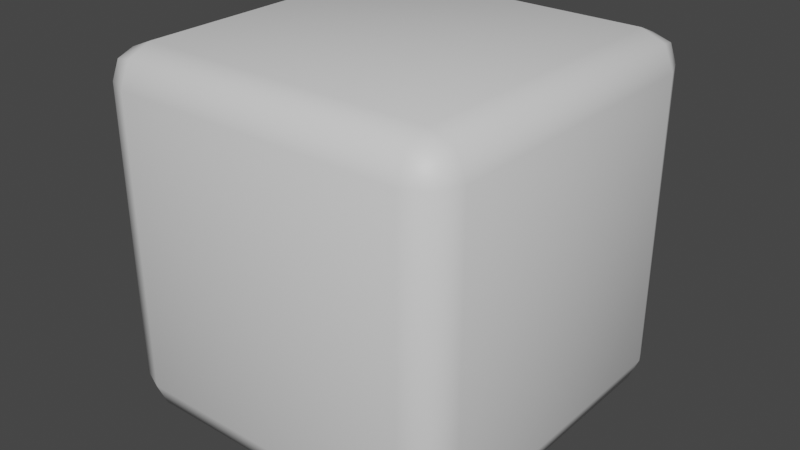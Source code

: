 # Source: cubebeveled.blend  (saved by Blender 3.3.6; exported with 4.5.12 LTS)
import bpy
from mathutils import Matrix  # noqa: F401  (used for matrix-valued properties, if any)

bpy.ops.wm.read_factory_settings(use_empty=True)
scene = bpy.context.scene
scene.name = 'Scene'

# ---- collections
col_collection = bpy.data.collections.new('Collection'); scene.collection.children.link(col_collection)

# ---- materials (node trees are filled in below, after node groups)
mat_material = bpy.data.materials.new('Material')
mat_material.alpha_threshold = 0.0
mat_material.use_transparent_shadow = False
mat_material.roughness = 0.5
mat_material.line_color = (0.0, 0.0, 0.0, 1.0)

# ---- material node trees
mat_material.use_nodes = True; mat_material.node_tree.nodes.clear()
_N = mat_material.node_tree.nodes; _L = mat_material.node_tree.links
n0 = _N.new('ShaderNodeOutputMaterial'); n0.name = 'Material Output'; n0.location = (300, 300)
n1 = _N.new('ShaderNodeBsdfPrincipled'); n1.name = 'Principled BSDF'; n1.location = (10, 300)
n1.distribution = 'GGX'
n1.subsurface_method = 'RANDOM_WALK_SKIN'
n1.inputs[3].default_value = 1.45
n1.inputs[27].default_value = (0.0, 0.0, 0.0, 1.0)
n1.inputs[28].default_value = 1.0
_L.new(n1.outputs[0], n0.inputs[0])
n0.is_active_output = True

# ---- world
world_world = bpy.data.worlds.new('World'); scene.world = world_world
world_world.use_nodes = True; world_world.node_tree.nodes.clear()
_N = world_world.node_tree.nodes; _L = world_world.node_tree.links
n0 = _N.new('ShaderNodeOutputWorld'); n0.name = 'World Output'; n0.location = (300, 300)
n1 = _N.new('ShaderNodeBackground'); n1.name = 'Background'; n1.location = (10, 300)
n1.inputs[0].default_value = (0.05088, 0.05088, 0.05088, 1.0)
_L.new(n1.outputs[0], n0.inputs[0])
n0.is_active_output = True
world_world.color = (0.05088, 0.05088, 0.05088)
world_world.use_sun_shadow = False
world_world.sun_shadow_jitter_overblur = 0.0

# ---- meshes
me_cube = bpy.data.meshes.new('Cube')
me_cube.from_pydata([(0.528, 0.528, 0.528), (0.528, 0.528, -0.528), (0.528, -0.528, 0.528), (0.528, -0.528, -0.528), (-0.528, 0.528, 0.528), (-0.528, 0.528, -0.528), (-0.528, -0.528, 0.528), (-0.528, -0.528, -0.528)], [], [(0, 4, 6, 2), (3, 2, 6, 7), (7, 6, 4, 5), (5, 1, 3, 7), (1, 0, 2, 3), (5, 4, 0, 1)])
me_cube.polygons.foreach_set('use_smooth', [True] * 6)
_uv = me_cube.uv_layers.new(name='UVMap')
_uv.uv.foreach_set('vector', [0.625, 0.5, 0.875, 0.5, 0.875, 0.75, 0.625, 0.75, 0.375, 0.75, 0.625, 0.75, 0.625, 1.0, 0.375, 1.0, 0.375, 0.0, 0.625, 0.0, 0.625, 0.25, 0.375, 0.25, 0.125, 0.5, 0.375, 0.5, 0.375, 0.75, 0.125, 0.75, 0.375, 0.5, 0.625, 0.5, 0.625, 0.75, 0.375, 0.75, 0.375, 0.25, 0.625, 0.25, 0.625, 0.5, 0.375, 0.5])
me_cube.materials.append(mat_material)
me_cube.use_mirror_vertex_groups = False
me_cube.update()

# ---- objects
ob_cube = bpy.data.objects.new('Cube', me_cube)

# ---- transforms, parenting, visibility, modifiers, constraints
ob_cube.location = (0.0, 0.0, 0.0)
ob_cube.lock_rotations_4d = False
ob_cube.empty_display_type = 'ARROWS'
ob_cube.lineart.crease_threshold = 0.0
_m = ob_cube.modifiers.new('Bevel', 'BEVEL')
_m.segments = 2

# ---- collection membership
col_collection.objects.link(ob_cube)

# ---- scene / render settings (as saved in the file)
scene.frame_start = 1; scene.frame_end = 250; scene.frame_set(1)
scene.render.engine = 'BLENDER_EEVEE_NEXT'
scene.cycles.sampling_pattern = 'TABULATED_SOBOL'
scene.cycles.use_light_tree = False
scene.view_settings.view_transform = 'Filmic'
bpy.context.view_layer.update()

# ---- added for rendering (the .blend has no active camera and no usable light): camera, sun
cam_auto = bpy.data.cameras.new('AutoCamera')
cam_auto.lens = 50.0
cam_auto.sensor_width = 36.0
cam_auto.clip_end = 1000.0
ob_auto_camera = bpy.data.objects.new('AutoCamera', cam_auto)
scene.collection.objects.link(ob_auto_camera)
ob_auto_camera.location = (1.69228, -2.03073, 1.35382)
ob_auto_camera.rotation_euler = (1.09748, -7.21219e-08, 0.694738)
scene.camera = ob_auto_camera
light_auto_sun = bpy.data.lights.new('AutoSun', 'SUN')
light_auto_sun.energy = 3.0
light_auto_sun.angle = 0.0523599
ob_auto_sun = bpy.data.objects.new('AutoSun', light_auto_sun)
scene.collection.objects.link(ob_auto_sun)
ob_auto_sun.rotation_euler = (0.872665, 0.174533, 0.523599)
bpy.context.view_layer.update()
